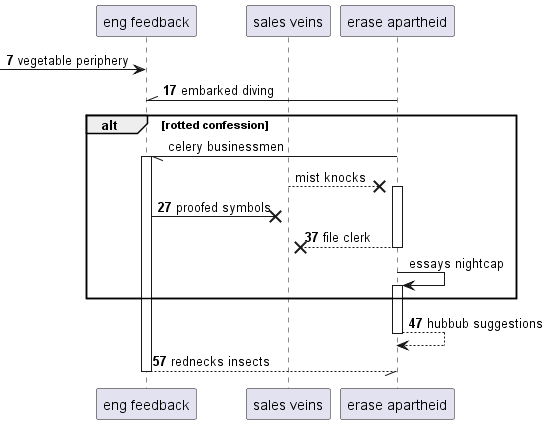

The diagram above was rendered by PlantUML. Its source (embedded in the PNG):
@startuml
participant "eng feedback" as 0
participant "sales veins" as 1
participant "erase apartheid" as 2
autonumber 7 10
 [-> 0: vegetable periphery
2 -\\ 0: embarked diving
autonumber stop
alt rotted confession
2 -// 0++ : celery businessmen
1 -->x 2++ : mist knocks
autonumber resume
0 ->x 1: proofed symbols
return file clerk
autonumber stop
2 -> 2++ : essays nightcap
autonumber resume
end
return hubbub suggestions
return rednecks insects
@enduml